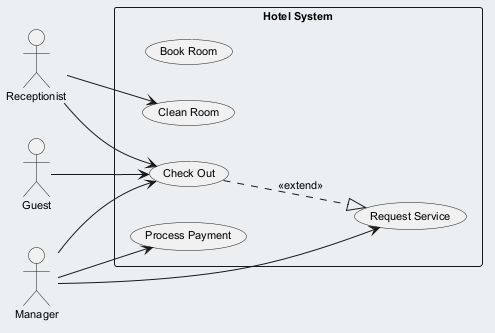

The diagram above was rendered by PlantUML. Its source (embedded in the PNG):
@startuml
skinparam backgroundColor #ECEFF1
skinparam classBackgroundColor #FFFFFF
skinparam classBorderColor #455A64
skinparam defaultFontSize 11
left to right direction
actor "Guest" as Guest
actor "Manager" as Manager
actor "Receptionist" as Receptionist
rectangle "Hotel System" {
  usecase "Request Service" as UC_RequestService
  usecase "Book Room" as UC_BookRoom
  usecase "Check Out" as UC_CheckOut
  usecase "Clean Room" as UC_CleanRoom
  usecase "Process Payment" as UC_ProcessPayment
}
Guest --> UC_CheckOut
Manager --> UC_RequestService
Manager --> UC_ProcessPayment
Manager --> UC_CheckOut
Receptionist --> UC_CleanRoom
Receptionist --> UC_CheckOut
UC_CheckOut ..|> UC_RequestService : <<extend>>
@enduml